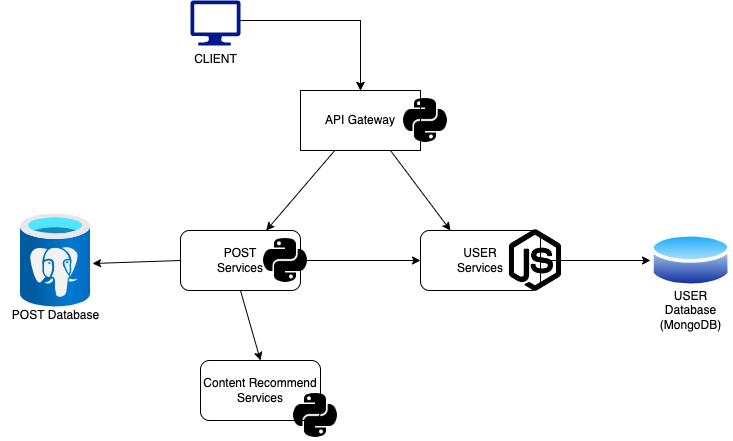

The diagram above was exported from draw.io. Its source (the exported page's mxGraphModel, read from the mxfile embedded in the PNG):
<mxGraphModel dx="1135" dy="752" grid="1" gridSize="10" guides="1" tooltips="1" connect="1" arrows="1" fold="1" page="1" pageScale="1" pageWidth="827" pageHeight="1169" math="0" shadow="0">
  <root>
    <mxCell id="0" />
    <mxCell id="1" parent="0" />
    <mxCell id="g64rGbW9JGNUQoTpz_Gm-1" value="API Gateway" style="rounded=0;whiteSpace=wrap;html=1;" parent="1" vertex="1">
      <mxGeometry x="340" y="140" width="120" height="60" as="geometry" />
    </mxCell>
    <mxCell id="g64rGbW9JGNUQoTpz_Gm-3" value="" style="edgeStyle=orthogonalEdgeStyle;rounded=0;orthogonalLoop=1;jettySize=auto;html=1;" parent="1" target="g64rGbW9JGNUQoTpz_Gm-1" edge="1">
      <mxGeometry relative="1" as="geometry">
        <mxPoint x="280" y="70" as="sourcePoint" />
      </mxGeometry>
    </mxCell>
    <mxCell id="g64rGbW9JGNUQoTpz_Gm-4" value="" style="edgeStyle=orthogonalEdgeStyle;rounded=0;orthogonalLoop=1;jettySize=auto;html=1;" parent="1" target="g64rGbW9JGNUQoTpz_Gm-1" edge="1">
      <mxGeometry relative="1" as="geometry">
        <mxPoint x="280" y="70" as="sourcePoint" />
      </mxGeometry>
    </mxCell>
    <mxCell id="gs5JTvUdrJEEv8gIkPCR-1" style="edgeStyle=orthogonalEdgeStyle;rounded=0;orthogonalLoop=1;jettySize=auto;html=1;entryX=0;entryY=0.5;entryDx=0;entryDy=0;" edge="1" parent="1" source="g64rGbW9JGNUQoTpz_Gm-6" target="g64rGbW9JGNUQoTpz_Gm-7">
      <mxGeometry relative="1" as="geometry" />
    </mxCell>
    <mxCell id="g64rGbW9JGNUQoTpz_Gm-6" value="POST&lt;br&gt;Services" style="rounded=1;whiteSpace=wrap;html=1;" parent="1" vertex="1">
      <mxGeometry x="220" y="280" width="120" height="60" as="geometry" />
    </mxCell>
    <mxCell id="g64rGbW9JGNUQoTpz_Gm-7" value="USER&lt;br&gt;Services" style="rounded=1;whiteSpace=wrap;html=1;" parent="1" vertex="1">
      <mxGeometry x="460" y="280" width="120" height="60" as="geometry" />
    </mxCell>
    <mxCell id="g64rGbW9JGNUQoTpz_Gm-10" value="" style="endArrow=classic;html=1;rounded=0;" parent="1" source="g64rGbW9JGNUQoTpz_Gm-1" target="g64rGbW9JGNUQoTpz_Gm-6" edge="1">
      <mxGeometry width="50" height="50" relative="1" as="geometry">
        <mxPoint x="310" y="260" as="sourcePoint" />
        <mxPoint x="360" y="210" as="targetPoint" />
      </mxGeometry>
    </mxCell>
    <mxCell id="g64rGbW9JGNUQoTpz_Gm-11" value="" style="endArrow=classic;html=1;rounded=0;exitX=0.75;exitY=1;exitDx=0;exitDy=0;entryX=0.25;entryY=0;entryDx=0;entryDy=0;" parent="1" source="g64rGbW9JGNUQoTpz_Gm-1" target="g64rGbW9JGNUQoTpz_Gm-7" edge="1">
      <mxGeometry width="50" height="50" relative="1" as="geometry">
        <mxPoint x="390" y="400" as="sourcePoint" />
        <mxPoint x="440" y="350" as="targetPoint" />
      </mxGeometry>
    </mxCell>
    <mxCell id="g64rGbW9JGNUQoTpz_Gm-14" value="&lt;span style=&quot;&quot;&gt;POST Database&lt;/span&gt;" style="text;html=1;align=center;verticalAlign=middle;resizable=0;points=[];autosize=1;strokeColor=none;fillColor=none;" parent="1" vertex="1">
      <mxGeometry x="40" y="350" width="110" height="30" as="geometry" />
    </mxCell>
    <mxCell id="g64rGbW9JGNUQoTpz_Gm-15" value="&lt;span style=&quot;&quot;&gt;USER&lt;/span&gt;&lt;br style=&quot;&quot;&gt;&lt;span style=&quot;&quot;&gt;Database&lt;/span&gt;&lt;br&gt;(MongoDB)" style="text;html=1;align=center;verticalAlign=middle;resizable=0;points=[];autosize=1;strokeColor=none;fillColor=none;" parent="1" vertex="1">
      <mxGeometry x="690" y="330" width="80" height="60" as="geometry" />
    </mxCell>
    <mxCell id="g64rGbW9JGNUQoTpz_Gm-16" value="" style="endArrow=classic;html=1;rounded=0;entryX=1.029;entryY=0.532;entryDx=0;entryDy=0;entryPerimeter=0;exitX=0;exitY=0.5;exitDx=0;exitDy=0;" parent="1" source="g64rGbW9JGNUQoTpz_Gm-6" target="g64rGbW9JGNUQoTpz_Gm-34" edge="1">
      <mxGeometry width="50" height="50" relative="1" as="geometry">
        <mxPoint x="390" y="400" as="sourcePoint" />
        <mxPoint x="130" y="310" as="targetPoint" />
      </mxGeometry>
    </mxCell>
    <mxCell id="g64rGbW9JGNUQoTpz_Gm-17" value="" style="endArrow=classic;html=1;rounded=0;entryX=0;entryY=0.5;entryDx=0;entryDy=0;entryPerimeter=0;exitX=1;exitY=0.5;exitDx=0;exitDy=0;" parent="1" source="g64rGbW9JGNUQoTpz_Gm-7" edge="1">
      <mxGeometry width="50" height="50" relative="1" as="geometry">
        <mxPoint x="390" y="400" as="sourcePoint" />
        <mxPoint x="690" y="310" as="targetPoint" />
      </mxGeometry>
    </mxCell>
    <mxCell id="g64rGbW9JGNUQoTpz_Gm-19" value="Content Recommend Services" style="rounded=1;whiteSpace=wrap;html=1;" parent="1" vertex="1">
      <mxGeometry x="240" y="410" width="120" height="60" as="geometry" />
    </mxCell>
    <mxCell id="g64rGbW9JGNUQoTpz_Gm-21" value="" style="endArrow=classic;html=1;rounded=0;exitX=0.5;exitY=1;exitDx=0;exitDy=0;entryX=0.5;entryY=0;entryDx=0;entryDy=0;" parent="1" source="g64rGbW9JGNUQoTpz_Gm-6" target="g64rGbW9JGNUQoTpz_Gm-19" edge="1">
      <mxGeometry width="50" height="50" relative="1" as="geometry">
        <mxPoint x="390" y="390" as="sourcePoint" />
        <mxPoint x="440" y="340" as="targetPoint" />
      </mxGeometry>
    </mxCell>
    <mxCell id="g64rGbW9JGNUQoTpz_Gm-31" value="" style="endArrow=classic;html=1;rounded=0;exitX=0.5;exitY=0;exitDx=0;exitDy=0;entryX=0.5;entryY=1;entryDx=0;entryDy=0;" parent="1" source="g64rGbW9JGNUQoTpz_Gm-30" edge="1">
      <mxGeometry width="50" height="50" relative="1" as="geometry">
        <mxPoint x="390" y="390" as="sourcePoint" />
        <mxPoint x="500" y="530" as="targetPoint" />
      </mxGeometry>
    </mxCell>
    <mxCell id="g64rGbW9JGNUQoTpz_Gm-34" value="" style="aspect=fixed;html=1;points=[];align=center;image;fontSize=12;image=img/lib/azure2/databases/Azure_Database_PostgreSQL_Server.svg;" parent="1" vertex="1">
      <mxGeometry x="60" y="263.34000000000003" width="70" height="93.33" as="geometry" />
    </mxCell>
    <mxCell id="g64rGbW9JGNUQoTpz_Gm-35" value="" style="shape=image;html=1;verticalAlign=top;verticalLabelPosition=bottom;labelBackgroundColor=#ffffff;imageAspect=0;aspect=fixed;image=https://cdn1.iconfinder.com/data/icons/ionicons-fill-vol-2/512/logo-python-128.png" parent="1" vertex="1">
      <mxGeometry x="300" y="285.01" width="49.99" height="49.99" as="geometry" />
    </mxCell>
    <mxCell id="g64rGbW9JGNUQoTpz_Gm-37" value="" style="shape=image;html=1;verticalAlign=top;verticalLabelPosition=bottom;labelBackgroundColor=#ffffff;imageAspect=0;aspect=fixed;image=https://cdn1.iconfinder.com/data/icons/ionicons-fill-vol-2/512/logo-python-128.png" parent="1" vertex="1">
      <mxGeometry x="330" y="440" width="49.99" height="49.99" as="geometry" />
    </mxCell>
    <mxCell id="g64rGbW9JGNUQoTpz_Gm-40" value="" style="shape=image;html=1;verticalAlign=top;verticalLabelPosition=bottom;labelBackgroundColor=#ffffff;imageAspect=0;aspect=fixed;image=https://cdn1.iconfinder.com/data/icons/ionicons-fill-vol-2/512/logo-python-128.png" parent="1" vertex="1">
      <mxGeometry x="440" y="145.01" width="49.99" height="49.99" as="geometry" />
    </mxCell>
    <mxCell id="g64rGbW9JGNUQoTpz_Gm-42" value="" style="shape=image;html=1;verticalAlign=top;verticalLabelPosition=bottom;labelBackgroundColor=#ffffff;imageAspect=0;aspect=fixed;image=https://cdn1.iconfinder.com/data/icons/ionicons-fill-vol-2/512/logo-nodejs-128.png" parent="1" vertex="1">
      <mxGeometry x="540" y="275.01" width="69.99" height="69.99" as="geometry" />
    </mxCell>
    <mxCell id="g64rGbW9JGNUQoTpz_Gm-44" value="" style="aspect=fixed;perimeter=ellipsePerimeter;html=1;align=center;shadow=0;dashed=0;spacingTop=3;image;image=img/lib/active_directory/database.svg;" parent="1" vertex="1">
      <mxGeometry x="690.0000000000001" y="280" width="81.08" height="60" as="geometry" />
    </mxCell>
    <mxCell id="gs5JTvUdrJEEv8gIkPCR-2" value="CLIENT" style="sketch=0;aspect=fixed;pointerEvents=1;shadow=0;dashed=0;html=1;strokeColor=none;labelPosition=center;verticalLabelPosition=bottom;verticalAlign=top;align=center;fillColor=#00188D;shape=mxgraph.azure.computer" vertex="1" parent="1">
      <mxGeometry x="230" y="50" width="50" height="45" as="geometry" />
    </mxCell>
  </root>
</mxGraphModel>